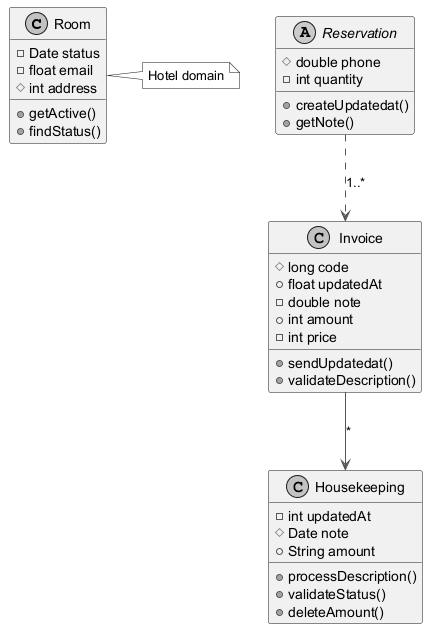

The diagram above was rendered by PlantUML. Its source (embedded in the PNG):
@startuml
skinparam monochrome true
skinparam ArrowColor #555555
class Room {
  -Date status
  -float email
  #int address
  +getActive()
  +findStatus()
}
abstract class Reservation {
  #double phone
  -int quantity
  +createUpdatedat()
  +getNote()
}
class Housekeeping {
  -int updatedAt
  #Date note
  +String amount
  +processDescription()
  +validateStatus()
  +deleteAmount()
}
class Invoice {
  #long code
  +float updatedAt
  -double note
  +int amount
  -int price
  +sendUpdatedat()
  +validateDescription()
}
Reservation ..> Invoice : "1..*"
Invoice --> Housekeeping : "*"
note right of Room : Hotel domain
@enduml